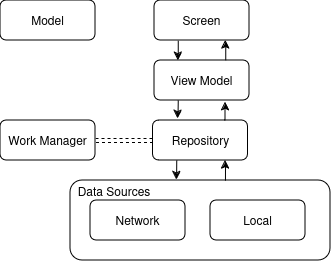

The diagram above was exported from draw.io. Its source (the exported page's mxGraphModel, read from the mxfile embedded in the PNG):
<mxGraphModel dx="827" dy="461" grid="1" gridSize="10" guides="1" tooltips="1" connect="1" arrows="1" fold="1" page="1" pageScale="1" pageWidth="827" pageHeight="1169" math="0" shadow="0">
  <root>
    <mxCell id="0" />
    <mxCell id="1" parent="0" />
    <mxCell id="hPmQyHwOEPYc7UR_cO6Q-9" value="" style="rounded=1;whiteSpace=wrap;html=1;fillColor=none;" vertex="1" parent="1">
      <mxGeometry x="240" y="380" width="260" height="80" as="geometry" />
    </mxCell>
    <mxCell id="hPmQyHwOEPYc7UR_cO6Q-3" value="Network" style="rounded=1;whiteSpace=wrap;html=1;" vertex="1" parent="1">
      <mxGeometry x="260" y="400" width="95" height="40" as="geometry" />
    </mxCell>
    <mxCell id="hPmQyHwOEPYc7UR_cO6Q-10" value="Data Sources" style="text;html=1;align=center;verticalAlign=middle;whiteSpace=wrap;rounded=0;" vertex="1" parent="1">
      <mxGeometry x="244" y="376" width="80" height="30" as="geometry" />
    </mxCell>
    <mxCell id="hPmQyHwOEPYc7UR_cO6Q-11" value="Local" style="rounded=1;whiteSpace=wrap;html=1;" vertex="1" parent="1">
      <mxGeometry x="380" y="400" width="95" height="40" as="geometry" />
    </mxCell>
    <mxCell id="hPmQyHwOEPYc7UR_cO6Q-12" value="Repository" style="rounded=1;whiteSpace=wrap;html=1;" vertex="1" parent="1">
      <mxGeometry x="322.5" y="320" width="95" height="40" as="geometry" />
    </mxCell>
    <mxCell id="hPmQyHwOEPYc7UR_cO6Q-22" style="edgeStyle=orthogonalEdgeStyle;rounded=0;orthogonalLoop=1;jettySize=auto;html=1;exitX=0.75;exitY=0;exitDx=0;exitDy=0;entryX=0.75;entryY=1;entryDx=0;entryDy=0;" edge="1" parent="1" source="hPmQyHwOEPYc7UR_cO6Q-13" target="hPmQyHwOEPYc7UR_cO6Q-14">
      <mxGeometry relative="1" as="geometry" />
    </mxCell>
    <mxCell id="hPmQyHwOEPYc7UR_cO6Q-13" value="View Model" style="rounded=1;whiteSpace=wrap;html=1;" vertex="1" parent="1">
      <mxGeometry x="324" y="260" width="95" height="40" as="geometry" />
    </mxCell>
    <mxCell id="hPmQyHwOEPYc7UR_cO6Q-23" style="edgeStyle=orthogonalEdgeStyle;rounded=0;orthogonalLoop=1;jettySize=auto;html=1;exitX=0.25;exitY=1;exitDx=0;exitDy=0;entryX=0.25;entryY=0;entryDx=0;entryDy=0;" edge="1" parent="1" source="hPmQyHwOEPYc7UR_cO6Q-14" target="hPmQyHwOEPYc7UR_cO6Q-13">
      <mxGeometry relative="1" as="geometry" />
    </mxCell>
    <mxCell id="hPmQyHwOEPYc7UR_cO6Q-14" value="Screen" style="rounded=1;whiteSpace=wrap;html=1;" vertex="1" parent="1">
      <mxGeometry x="324" y="200" width="95" height="40" as="geometry" />
    </mxCell>
    <mxCell id="hPmQyHwOEPYc7UR_cO6Q-27" style="edgeStyle=orthogonalEdgeStyle;rounded=0;orthogonalLoop=1;jettySize=auto;html=1;exitX=1;exitY=0.5;exitDx=0;exitDy=0;entryX=0;entryY=0.5;entryDx=0;entryDy=0;shape=link;dashed=1;" edge="1" parent="1" source="hPmQyHwOEPYc7UR_cO6Q-15" target="hPmQyHwOEPYc7UR_cO6Q-12">
      <mxGeometry relative="1" as="geometry" />
    </mxCell>
    <mxCell id="hPmQyHwOEPYc7UR_cO6Q-15" value="Work Manager" style="rounded=1;whiteSpace=wrap;html=1;" vertex="1" parent="1">
      <mxGeometry x="170" y="320" width="95" height="40" as="geometry" />
    </mxCell>
    <mxCell id="hPmQyHwOEPYc7UR_cO6Q-17" value="" style="endArrow=classic;html=1;rounded=0;exitX=0.596;exitY=0.002;exitDx=0;exitDy=0;exitPerimeter=0;" edge="1" parent="1" source="hPmQyHwOEPYc7UR_cO6Q-9">
      <mxGeometry width="50" height="50" relative="1" as="geometry">
        <mxPoint x="345" y="410" as="sourcePoint" />
        <mxPoint x="395" y="360" as="targetPoint" />
      </mxGeometry>
    </mxCell>
    <mxCell id="hPmQyHwOEPYc7UR_cO6Q-19" value="" style="endArrow=classic;html=1;rounded=0;entryX=0.408;entryY=-0.008;entryDx=0;entryDy=0;entryPerimeter=0;exitX=0.25;exitY=1;exitDx=0;exitDy=0;" edge="1" parent="1" source="hPmQyHwOEPYc7UR_cO6Q-12" target="hPmQyHwOEPYc7UR_cO6Q-9">
      <mxGeometry width="50" height="50" relative="1" as="geometry">
        <mxPoint x="330" y="360" as="sourcePoint" />
        <mxPoint x="380" y="310" as="targetPoint" />
      </mxGeometry>
    </mxCell>
    <mxCell id="hPmQyHwOEPYc7UR_cO6Q-20" style="edgeStyle=orthogonalEdgeStyle;rounded=0;orthogonalLoop=1;jettySize=auto;html=1;exitX=0.75;exitY=0;exitDx=0;exitDy=0;entryX=0.747;entryY=1.041;entryDx=0;entryDy=0;entryPerimeter=0;" edge="1" parent="1" source="hPmQyHwOEPYc7UR_cO6Q-12" target="hPmQyHwOEPYc7UR_cO6Q-13">
      <mxGeometry relative="1" as="geometry" />
    </mxCell>
    <mxCell id="hPmQyHwOEPYc7UR_cO6Q-21" style="edgeStyle=orthogonalEdgeStyle;rounded=0;orthogonalLoop=1;jettySize=auto;html=1;exitX=0.25;exitY=1;exitDx=0;exitDy=0;entryX=0.263;entryY=-0.048;entryDx=0;entryDy=0;entryPerimeter=0;" edge="1" parent="1" source="hPmQyHwOEPYc7UR_cO6Q-13" target="hPmQyHwOEPYc7UR_cO6Q-12">
      <mxGeometry relative="1" as="geometry" />
    </mxCell>
    <mxCell id="hPmQyHwOEPYc7UR_cO6Q-29" value="Model" style="rounded=1;whiteSpace=wrap;html=1;" vertex="1" parent="1">
      <mxGeometry x="170" y="200" width="95" height="40" as="geometry" />
    </mxCell>
  </root>
</mxGraphModel>